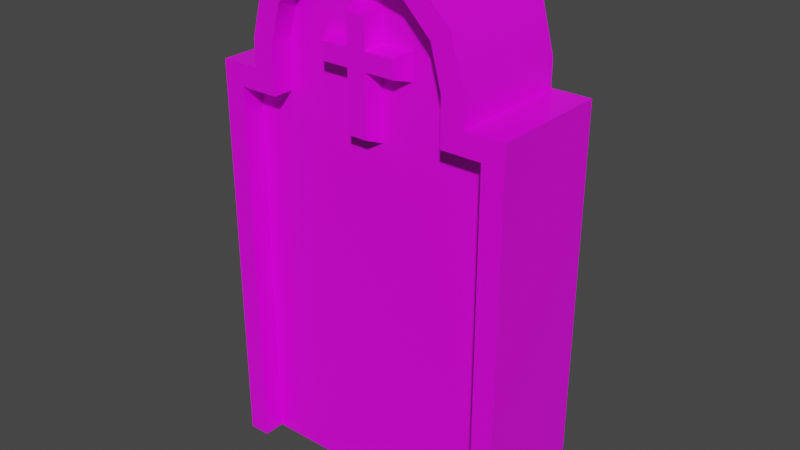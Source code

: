 # Source: prop-grave-stone.blend  (saved by Blender 2.93.20; exported with 4.5.12 LTS)
import bpy
from mathutils import Matrix  # noqa: F401  (used for matrix-valued properties, if any)

bpy.ops.wm.read_factory_settings(use_empty=True)
scene = bpy.context.scene
scene.name = 'Scene'

# ---- collections
col_collection = bpy.data.collections.new('Collection'); scene.collection.children.link(col_collection)

# ---- images (referenced by path relative to the original .blend; pixels are not part of the script)
import os
ASSET_DIR = os.environ.get("B2B_ASSET_DIR", "")  # directory of the original .blend (textures are referenced by path, not embedded)
HERE = os.path.dirname(os.path.abspath(__file__))  # packed textures are extracted next to this script under _unpacked/

def load_image(name, relpath, width, height, colorspace="sRGB"):
    """Load a texture the original file referenced (path relative to the .blend, or extracted next to this script)."""
    p = next((c for c in (os.path.join(HERE, relpath), os.path.join(ASSET_DIR, relpath)) if relpath and os.path.exists(c)), "")
    if p:
        img = bpy.data.images.load(p, check_existing=True)
        img.name = name
    else:  # same state as the original file: an image datablock whose file is absent (Cycles renders it pink)
        img = bpy.data.images.new(name, width, height)
        img.source = "FILE"
        img.filepath = "//" + (relpath or name)
    img.colorspace_settings.name = colorspace
    return img
img_stone_png = load_image('stone.png', 'stone.png', 1024, 1024, 'sRGB')

# ---- materials (node trees are filled in below, after node groups)
mat_stone = bpy.data.materials.new('Stone')
mat_stone.alpha_threshold = 0.0
mat_stone.line_color = (0.0, 0.0, 0.0, 1.0)

# ---- material node trees
mat_stone.use_nodes = True; mat_stone.node_tree.nodes.clear()
_N = mat_stone.node_tree.nodes; _L = mat_stone.node_tree.links
n0 = _N.new('ShaderNodeOutputMaterial'); n0.name = 'Material Output'; n0.location = (300, 300)
n1 = _N.new('ShaderNodeBsdfPrincipled'); n1.name = 'Principled BSDF'; n1.location = (10, 300)
n1.distribution = 'GGX'
n1.subsurface_method = 'BURLEY'
n1.inputs[2].default_value = 0.4
n1.inputs[3].default_value = 1.45
n1.inputs[27].default_value = (0.0, 0.0, 0.0, 1.0)
n1.inputs[28].default_value = 1.0
n2 = _N.new('ShaderNodeTexImage'); n2.name = 'Image Texture'; n2.location = (-280, 280)
n2.image = img_stone_png
_L.new(n1.outputs[0], n0.inputs[0])
_L.new(n2.outputs[0], n1.inputs[0])
n0.is_active_output = True

# ---- world
world_world = bpy.data.worlds.new('World'); scene.world = world_world
world_world.use_nodes = True; world_world.node_tree.nodes.clear()
_N = world_world.node_tree.nodes; _L = world_world.node_tree.links
n0 = _N.new('ShaderNodeOutputWorld'); n0.name = 'World Output'; n0.location = (300, 300)
n1 = _N.new('ShaderNodeBackground'); n1.name = 'Background'; n1.location = (10, 300)
n1.inputs[0].default_value = (0.05088, 0.05088, 0.05088, 1.0)
_L.new(n1.outputs[0], n0.inputs[0])
n0.is_active_output = True
world_world.color = (0.05088, 0.05088, 0.05088)
world_world.use_sun_shadow = False
world_world.sun_shadow_jitter_overblur = 0.0

# ---- meshes
me_prop_grave_stone = bpy.data.meshes.new('prop-grave-stone')
me_prop_grave_stone.from_pydata([(0.3217, 0.8967, -0.15), (0.3217, -0.05, -0.15), (0.3217, 0.8967, 0.15), (-0.3217, 0.8967, -0.15), (-0.3217, -0.05, -0.15), (-0.3217, 0.8967, 0.15), (0.2245, 0.8967, 0.15), (-0.2245, 0.8967, 0.15), (-0.3217, -0.05, 0.15), (0.3217, -0.05, 0.15), (-0.2245, 0.8967, -0.15), (0.2245, 0.8967, -0.15), (0.2779, 1.016, 0.15), (0.03252, 1.201, 0.15), (0.2459, 1.135, 0.15), (0.1587, 1.222, 0.15), (-0.03252, 1.201, 0.15), (-0.2779, 1.016, 0.15), (-0.1587, 1.222, 0.15), (-0.2459, 1.135, 0.15), (-0.2245, 1.009, -0.15), (-0.03252, 1.201, -0.15), (-0.1981, 1.107, -0.15), (-0.1311, 1.174, -0.15), (0.03252, 1.201, -0.15), (0.2245, 1.009, -0.15), (0.1311, 1.174, -0.15), (0.1981, 1.107, -0.15), (0.0355, 1.134, 0.09555), (-0.0355, 1.134, 0.09555), (0.0355, 0.841, 0.09555), (-0.0355, 0.841, 0.09555), (-0.0355, 1.057, 0.09555), (0.0355, 1.057, 0.09555), (0.0355, 0.9919, 0.09555), (-0.0355, 0.9919, 0.09555), (-0.1123, 1.057, 0.09555), (0.1123, 1.057, 0.09555), (0.1123, 0.9919, 0.09555), (-0.1123, 0.9919, 0.09555), (0.02379, 1.118, 0.1363), (-0.02379, 1.118, 0.1363), (0.02379, 0.8571, 0.1363), (-0.02379, 0.8571, 0.1363), (-0.02379, 1.046, 0.1363), (0.02379, 1.003, 0.1363), (-0.02379, 1.003, 0.1363), (0.02379, 1.046, 0.1363), (-0.09549, 1.003, 0.1363), (-0.09549, 1.046, 0.1363), (0.09549, 1.046, 0.1363), (0.09549, 1.003, 0.1363), (0.375, 0.9501, -0.15), (0.375, -0.05, -0.15), (-0.375, 0.9501, -0.15), (-0.375, -0.05, -0.15), (-0.2779, 0.9501, 0.15), (-0.375, 0.9501, 0.15), (0.2779, 0.9501, -0.15), (0.375, 0.9501, 0.15), (0.2779, 0.9501, 0.15), (-0.375, -0.05, 0.15), (0.375, -0.05, 0.15), (-0.2779, 0.9501, -0.15), (0.1587, 1.222, -0.15), (0.03954, 1.254, -0.15), (0.03954, 1.254, 0.15), (0.1311, 1.174, 0.15), (0.2459, 1.135, -0.15), (0.1981, 1.107, 0.15), (0.2779, 1.016, -0.15), (0.2245, 1.009, 0.15), (-0.2459, 1.135, -0.15), (-0.2779, 1.016, -0.15), (-0.2245, 1.009, 0.15), (-0.1981, 1.107, 0.15), (-0.1587, 1.222, -0.15), (-0.1311, 1.174, 0.15), (-0.03954, 1.254, -0.15), (-0.03954, 1.254, 0.15), (0.2245, 0.8967, 0.09555), (-0.2245, 0.8967, 0.09555), (-0.2245, 0.8967, -0.09555), (0.2245, 0.8967, -0.09555), (0.1311, 1.174, 0.09555), (-0.1311, 1.174, 0.09555), (0.1981, 1.107, 0.09555), (-0.1981, 1.107, 0.09555), (0.2245, 1.009, 0.09555), (-0.2245, 1.009, 0.09555), (0.3217, -0.05, 0.09555), (-0.3217, -0.05, 0.09555), (-0.3217, -0.05, -0.09555), (0.3217, -0.05, -0.09555), (-0.1311, 1.174, -0.09555), (0.1311, 1.174, -0.09555), (-0.1981, 1.107, -0.09555), (0.1981, 1.107, -0.09555), (-0.2245, 1.009, -0.09555), (0.2245, 1.009, -0.09555), (0.3217, 0.8967, -0.09555), (-0.3217, 0.8967, -0.09555), (-0.3217, 0.8967, 0.09555), (0.3217, 0.8967, 0.09555), (0.03252, 1.201, -0.09555), (0.03252, 1.201, 0.09555), (-0.03252, 1.201, -0.09555), (-0.03252, 1.201, 0.09555)], [], [(63, 54, 57, 56), (0, 1, 93, 100), (61, 57, 54, 55), (20, 22, 96, 98), (53, 52, 59, 62), (9, 2, 103, 90), (71, 69, 86, 88), (5, 8, 91, 102), (27, 25, 99, 97), (10, 20, 98, 82), (69, 67, 84, 86), (52, 58, 60, 59), (25, 11, 83, 99), (60, 58, 70, 12), (65, 78, 79, 66), (63, 56, 17, 73), (65, 66, 15, 64), (64, 15, 14, 68), (68, 14, 12, 70), (73, 17, 19, 72), (72, 19, 18, 76), (76, 18, 79, 78), (26, 27, 97, 95), (21, 24, 104, 106), (67, 13, 105, 84), (13, 16, 107, 105), (24, 26, 95, 104), (46, 43, 42, 45), (41, 44, 47, 40), (44, 46, 45, 47), (45, 51, 50, 47), (44, 49, 48, 46), (28, 40, 47, 33), (38, 51, 45, 34), (32, 44, 41, 29), (33, 47, 50, 37), (34, 45, 42, 30), (39, 48, 49, 36), (29, 41, 40, 28), (36, 49, 44, 32), (37, 50, 51, 38), (30, 42, 43, 31), (31, 43, 46, 35), (35, 46, 48, 39), (1, 0, 52, 53), (3, 4, 55, 54), (5, 7, 56, 57), (0, 11, 58, 52), (6, 2, 59, 60), (10, 3, 54, 63), (26, 24, 65, 64), (13, 67, 15, 66), (27, 26, 64, 68), (67, 69, 14, 15), (25, 27, 68, 70), (69, 71, 12, 14), (22, 20, 73, 72), (74, 75, 19, 17), (23, 22, 72, 76), (75, 77, 18, 19), (21, 23, 76, 78), (77, 16, 79, 18), (7, 74, 17, 56), (71, 6, 60, 12), (16, 13, 66, 79), (24, 21, 78, 65), (11, 25, 70, 58), (20, 10, 63, 73), (8, 5, 57, 61), (2, 9, 62, 59), (91, 81, 102), (89, 88, 86, 87), (93, 83, 100), (92, 101, 82), (92, 82, 83, 93), (81, 80, 88, 89), (90, 103, 80), (90, 80, 81, 91), (95, 94, 106, 104), (85, 84, 105, 107), (87, 86, 84, 85), (97, 96, 94, 95), (99, 98, 96, 97), (83, 82, 98, 99), (75, 74, 89, 87), (4, 3, 101, 92), (22, 23, 94, 96), (7, 5, 102, 81), (77, 75, 87, 85), (11, 0, 100, 83), (23, 21, 106, 94), (2, 6, 80, 103), (16, 77, 85, 107), (74, 7, 81, 89), (3, 10, 82, 101), (6, 71, 88, 80)])
me_prop_grave_stone.polygons.foreach_set('use_smooth', [0, 0, 0, 1, 0, 0, 1, 0, 1, 1, 1, 0, 1, 1, 1, 1, 1, 1, 1, 1, 1, 1, 1, 1, 1, 1, 1, 0, 0, 0, 0, 0, 0, 0, 0, 0, 0, 0, 0, 0, 0, 0, 0, 0, 0, 0, 0, 0, 0, 0, 0, 0, 0, 0, 0, 0, 0, 0, 0, 0, 0, 0, 0, 0, 0, 0, 0, 0, 0, 0, 0, 0, 0, 0, 0, 0, 0, 0, 0, 0, 0, 0, 0, 0, 1, 0, 1, 0, 1, 0, 1, 0, 1, 1, 0, 1])
_k = set([(6, 71), (6, 80), (7, 74), (7, 81), (10, 20), (10, 82), (11, 25), (11, 83), (12, 14), (12, 60), (13, 16), (13, 67), (14, 15), (15, 66), (16, 77), (17, 19), (17, 56), (18, 19), (18, 79), (20, 22), (21, 23), (21, 24), (22, 23), (24, 26), (25, 27), (26, 27), (56, 63), (58, 60), (58, 70), (63, 73), (64, 65), (64, 68), (65, 78), (66, 79), (67, 69), (68, 70), (69, 71), (72, 73), (72, 76), (74, 75), (75, 77), (76, 78), (80, 88), (81, 89), (82, 98), (83, 99), (84, 86), (84, 105), (85, 87), (85, 107), (86, 88), (87, 89), (94, 96), (94, 106), (95, 97), (95, 104), (96, 98), (97, 99), (104, 106), (105, 107)])
me_prop_grave_stone.attributes.new('sharp_edge', 'BOOLEAN', 'EDGE').data.foreach_set('value', [ (min(e.vertices), max(e.vertices)) in _k for e in me_prop_grave_stone.edges])
_uv = me_prop_grave_stone.uv_layers.new(name='UVMap')
_uv.uv.foreach_set('vector', [0.1674, 0.9708, 0.1674, 1.021, 0.01119, 1.021, 0.01119, 0.9708, 0.6271, 1.05, 0.6271, 0.5565, 0.6555, 0.5565, 0.6555, 1.05, 0.6562, 1.05, 0.6562, 0.5287, 0.8125, 0.5287, 0.8125, 1.05, 0.6263, 0.6149, 0.6263, 0.6681, 0.598, 0.6681, 0.598, 0.6149, 0.9695, 0.5287, 0.9695, 1.05, 0.8133, 1.05, 0.8133, 0.5287, 1.02, -0.1236, 1.02, 0.3695, 0.9921, 0.3695, 0.9921, -0.1236, 0.5688, 0.9601, 0.5688, 0.907, 0.5972, 0.907, 0.5972, 0.9601, 1.021, 0.3695, 1.021, -0.1236, 1.05, -0.1236, 1.05, 0.3695, 0.6263, 0.907, 0.6263, 0.9601, 0.598, 0.9601, 0.598, 0.907, 0.6263, 0.5565, 0.6263, 0.6149, 0.598, 0.6149, 0.598, 0.5565, 0.5688, 0.907, 0.5688, 0.8576, 0.5972, 0.8576, 0.5972, 0.907, 0.1674, 0.9195, 0.1674, 0.9701, 0.01119, 0.9701, 0.01119, 0.9195, 0.6263, 0.9601, 0.6263, 1.019, 0.598, 1.019, 0.598, 0.9601, 1.127, 1.024, 0.9703, 1.024, 0.9703, 0.9897, 1.127, 0.9897, 0.9703, 0.797, 0.9703, 0.7558, 1.127, 0.7558, 1.127, 0.797, 0.9703, 0.5287, 1.127, 0.5287, 1.127, 0.563, 0.9703, 0.563, 0.9703, 0.797, 1.127, 0.797, 1.127, 0.8612, 0.9703, 0.8612, 0.9703, 0.8612, 1.127, 0.8612, 1.127, 0.9255, 0.9703, 0.9255, 0.9703, 0.9255, 1.127, 0.9255, 1.127, 0.9897, 0.9703, 0.9897, 0.9703, 0.563, 1.127, 0.563, 1.127, 0.6273, 0.9703, 0.6273, 0.9703, 0.6273, 1.127, 0.6273, 1.127, 0.6915, 0.9703, 0.6915, 0.9703, 0.6915, 1.127, 0.6915, 1.127, 0.7558, 0.9703, 0.7558, 0.6263, 0.8576, 0.6263, 0.907, 0.598, 0.907, 0.598, 0.8576, 0.6263, 0.7706, 0.6263, 0.8045, 0.598, 0.8045, 0.598, 0.7706, 0.5688, 0.8576, 0.5688, 0.8045, 0.5972, 0.8045, 0.5972, 0.8576, 0.5688, 0.8045, 0.5688, 0.7706, 0.5972, 0.7706, 0.5972, 0.8045, 0.6263, 0.8045, 0.6263, 0.8576, 0.598, 0.8576, 0.598, 0.8045, -0.06298, 0.9766, -0.06298, 0.8981, -0.026, 0.8981, -0.026, 0.9766, -0.06298, 1.05, -0.06298, 1.011, -0.026, 1.011, -0.026, 1.05, -0.06298, 1.011, -0.06298, 0.9766, -0.026, 0.9766, -0.026, 1.011, -0.026, 0.9766, 0.01401, 0.9766, 0.01401, 1.011, -0.026, 1.011, -0.06298, 1.011, -0.103, 1.011, -0.103, 0.9766, -0.06298, 0.9766, -0.004752, 1.05, -0.026, 1.05, -0.026, 1.011, -0.004752, 1.011, 0.01401, 0.9554, 0.01401, 0.9766, -0.026, 0.9766, -0.026, 0.9554, -0.08422, 1.011, -0.06298, 1.011, -0.06298, 1.05, -0.08422, 1.05, -0.026, 1.032, -0.026, 1.011, 0.01401, 1.011, 0.01401, 1.032, -0.004752, 0.9766, -0.026, 0.9766, -0.026, 0.8981, -0.004751, 0.8981, -0.1242, 0.9766, -0.103, 0.9766, -0.103, 1.011, -0.1242, 1.011, -0.06298, 1.072, -0.06298, 1.05, -0.026, 1.05, -0.026, 1.072, -0.103, 1.032, -0.103, 1.011, -0.06298, 1.011, -0.06298, 1.032, 0.03526, 1.011, 0.01401, 1.011, 0.01401, 0.9766, 0.03526, 0.9766, -0.026, 0.8768, -0.026, 0.8981, -0.06298, 0.8981, -0.06298, 0.8768, -0.08422, 0.8981, -0.06298, 0.8981, -0.06298, 0.9766, -0.08422, 0.9766, -0.06298, 0.9554, -0.06298, 0.9766, -0.103, 0.9766, -0.103, 0.9554, -0.09875, -0.1236, -0.09875, 0.3695, -0.1265, 0.3973, -0.1265, -0.1236, 0.2363, 0.3695, 0.2363, -0.1236, 0.2641, -0.1236, 0.2641, 0.3973, 0.2926, 0.3695, 0.3432, 0.3695, 0.3154, 0.3973, 0.2649, 0.3973, -0.09875, 0.3695, -0.04817, 0.3695, -0.07595, 0.3973, -0.1265, 0.3973, 0.5771, 0.3695, 0.6277, 0.3695, 0.6555, 0.3973, 0.6049, 0.3973, 0.1857, 0.3695, 0.2363, 0.3695, 0.2641, 0.3973, 0.2135, 0.3973, 0.0004943, 0.5142, 0.05183, 0.5279, 0.04817, 0.5557, -0.01389, 0.5391, 0.4771, 0.5279, 0.5284, 0.5142, 0.5428, 0.5391, 0.4808, 0.5557, -0.03441, 0.4793, 0.0004943, 0.5142, -0.01389, 0.5391, -0.05932, 0.4937, 0.5284, 0.5142, 0.5633, 0.4793, 0.5883, 0.4937, 0.5428, 0.5391, -0.04817, 0.4279, -0.03441, 0.4793, -0.05932, 0.4937, -0.07595, 0.4316, 0.5633, 0.4793, 0.5771, 0.4279, 0.6049, 0.4316, 0.5883, 0.4937, 0.172, 0.4793, 0.1857, 0.4279, 0.2135, 0.4316, 0.1969, 0.4937, 0.3432, 0.4279, 0.357, 0.4793, 0.3321, 0.4937, 0.3154, 0.4316, 0.137, 0.5142, 0.172, 0.4793, 0.1969, 0.4937, 0.1514, 0.5391, 0.357, 0.4793, 0.3919, 0.5142, 0.3775, 0.5391, 0.3321, 0.4937, 0.08571, 0.5279, 0.137, 0.5142, 0.1514, 0.5391, 0.08937, 0.5557, 0.3919, 0.5142, 0.4432, 0.5279, 0.4396, 0.5557, 0.3775, 0.5391, 0.3432, 0.3695, 0.3432, 0.4279, 0.3154, 0.4316, 0.3154, 0.3973, 0.5771, 0.4279, 0.5771, 0.3695, 0.6049, 0.3973, 0.6049, 0.4316, 0.4432, 0.5279, 0.4771, 0.5279, 0.4808, 0.5557, 0.4396, 0.5557, 0.05183, 0.5279, 0.08571, 0.5279, 0.08937, 0.5557, 0.04817, 0.5557, -0.04817, 0.3695, -0.04817, 0.4279, -0.07595, 0.4316, -0.07595, 0.3973, 0.1857, 0.4279, 0.1857, 0.3695, 0.2135, 0.3973, 0.2135, 0.4316, 0.2926, -0.1236, 0.2926, 0.3695, 0.2649, 0.3973, 0.2649, -0.1236, 0.6277, 0.3695, 0.6277, -0.1236, 0.6555, -0.1236, 0.6555, 0.3973, 0.2692, 0.1681, 0.3198, 0.6611, 0.2692, 0.6611, 0.3198, 0.7196, 0.5537, 0.7196, 0.5399, 0.7709, 0.3336, 0.7709, 0.6562, -0.1236, 0.7068, 0.3695, 0.6562, 0.3695, 0.9913, -0.1236, 0.9913, 0.3695, 0.9407, 0.3695, 0.9913, -0.1236, 0.9407, 0.3695, 0.7068, 0.3695, 0.6562, -0.1236, 0.3198, 0.6611, 0.5537, 0.6611, 0.5537, 0.7196, 0.3198, 0.7196, 0.6043, 0.1681, 0.6043, 0.6611, 0.5537, 0.6611, 0.6043, 0.1681, 0.5537, 0.6611, 0.3198, 0.6611, 0.2692, 0.1681, 0.7555, 0.5142, 0.892, 0.5142, 0.8407, 0.5279, 0.8068, 0.5279, 0.3685, 0.8058, 0.505, 0.8058, 0.4537, 0.8196, 0.4198, 0.8196, 0.3336, 0.7709, 0.5399, 0.7709, 0.505, 0.8058, 0.3685, 0.8058, 0.7206, 0.4793, 0.927, 0.4793, 0.892, 0.5142, 0.7555, 0.5142, 0.7068, 0.4279, 0.9407, 0.4279, 0.927, 0.4793, 0.7206, 0.4793, 0.7068, 0.3695, 0.9407, 0.3695, 0.9407, 0.4279, 0.7068, 0.4279, 0.5688, 0.6681, 0.5688, 0.6149, 0.5972, 0.6149, 0.5972, 0.6681, 1.079, -0.1236, 1.079, 0.3695, 1.05, 0.3695, 1.05, -0.1236, 0.6263, 0.6681, 0.6263, 0.7174, 0.598, 0.7174, 0.598, 0.6681, 1.021, 0.4201, 1.021, 0.3695, 1.05, 0.3695, 1.05, 0.4201, 0.5688, 0.7174, 0.5688, 0.6681, 0.5972, 0.6681, 0.5972, 0.7174, 0.6271, 1.1, 0.6271, 1.05, 0.6555, 1.05, 0.6555, 1.1, 0.6263, 0.7174, 0.6263, 0.7706, 0.598, 0.7706, 0.598, 0.7174, 1.02, 0.3695, 1.02, 0.4201, 0.9921, 0.4201, 0.9921, 0.3695, 0.5688, 0.7706, 0.5688, 0.7174, 0.5972, 0.7174, 0.5972, 0.7706, 0.5688, 0.6149, 0.5688, 0.5565, 0.5972, 0.5565, 0.5972, 0.6149, 1.079, 0.3695, 1.079, 0.4201, 1.05, 0.4201, 1.05, 0.3695, 0.5688, 1.019, 0.5688, 0.9601, 0.5972, 0.9601, 0.5972, 1.019])
me_prop_grave_stone.materials.append(mat_stone)
me_prop_grave_stone.use_remesh_preserve_volume = False
me_prop_grave_stone.use_remesh_preserve_attributes = False
me_prop_grave_stone.use_mirror_vertex_groups = False
me_prop_grave_stone.update()

# ---- objects
ob_prop_grave_stone = bpy.data.objects.new('prop-grave-stone', me_prop_grave_stone)

# ---- transforms, parenting, visibility, modifiers, constraints
ob_prop_grave_stone.location = (0.0, 0.0, 0.0)
ob_prop_grave_stone.rotation_euler = (1.571, -0.0, 0.0)
ob_prop_grave_stone.lock_rotations_4d = False
ob_prop_grave_stone.empty_display_type = 'ARROWS'
ob_prop_grave_stone.lineart.crease_threshold = 0.0
_m = ob_prop_grave_stone.modifiers.new('EdgeSplit', 'EDGE_SPLIT')
_m.use_edge_angle = False

# ---- collection membership
col_collection.objects.link(ob_prop_grave_stone)

# ---- scene / render settings (as saved in the file)
scene.frame_start = 1; scene.frame_end = 250; scene.frame_set(1)
scene.render.engine = 'CYCLES'
scene.cycles.use_denoising = False
scene.cycles.samples = 128
scene.cycles.sampling_pattern = 'TABULATED_SOBOL'
scene.cycles.use_adaptive_sampling = False
scene.cycles.use_light_tree = False
scene.view_settings.view_transform = 'Filmic'
bpy.context.view_layer.update()

# ---- added for rendering (the .blend has no active camera and no usable light): camera, sun
cam_auto = bpy.data.cameras.new('AutoCamera')
cam_auto.lens = 50.0
cam_auto.sensor_width = 36.0
cam_auto.clip_end = 1000.0
ob_auto_camera = bpy.data.objects.new('AutoCamera', cam_auto)
scene.collection.objects.link(ob_auto_camera)
ob_auto_camera.location = (1.41942, -1.70331, 1.73766)
ob_auto_camera.rotation_euler = (1.09748, -7.21219e-08, 0.694738)
scene.camera = ob_auto_camera
light_auto_sun = bpy.data.lights.new('AutoSun', 'SUN')
light_auto_sun.energy = 3.0
light_auto_sun.angle = 0.0523599
ob_auto_sun = bpy.data.objects.new('AutoSun', light_auto_sun)
scene.collection.objects.link(ob_auto_sun)
ob_auto_sun.rotation_euler = (0.872665, 0.174533, 0.523599)
bpy.context.view_layer.update()
